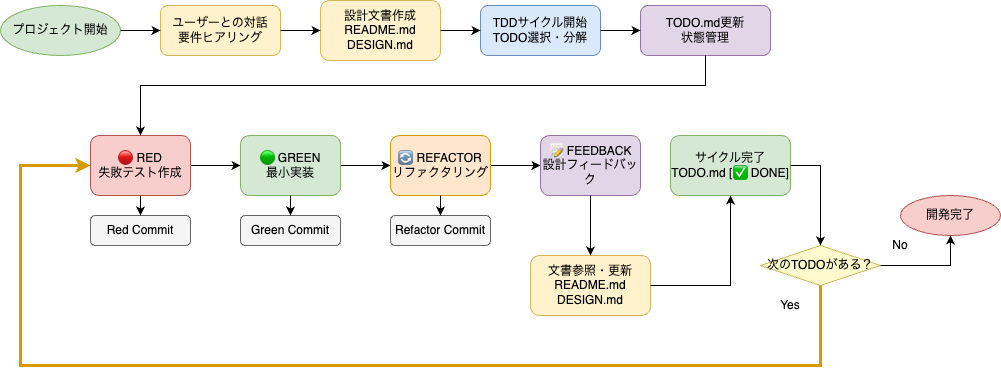

The diagram above was exported from draw.io. Its source (the exported page's mxGraphModel, read from the mxfile embedded in the PNG):
<mxGraphModel dx="1102" dy="1330" grid="1" gridSize="10" guides="1" tooltips="1" connect="1" arrows="1" fold="1" page="1" pageScale="1" pageWidth="827" pageHeight="1169" math="0" shadow="0">
  <root>
    <mxCell id="0" />
    <mxCell id="1" parent="0" />
    <mxCell id="122" value="プロジェクト開始" style="ellipse;whiteSpace=wrap;html=1;fillColor=#d5e8d4;strokeColor=#82b366;" vertex="1" parent="1">
      <mxGeometry x="60" y="120" width="120" height="50" as="geometry" />
    </mxCell>
    <mxCell id="123" value="ユーザーとの対話&lt;br/&gt;要件ヒアリング" style="rounded=1;whiteSpace=wrap;html=1;fillColor=#fff2cc;strokeColor=#d6b656;" vertex="1" parent="1">
      <mxGeometry x="220" y="120" width="120" height="50" as="geometry" />
    </mxCell>
    <mxCell id="124" value="設計文書作成&lt;br/&gt;README.md&lt;br/&gt;DESIGN.md" style="rounded=1;whiteSpace=wrap;html=1;fillColor=#fff2cc;strokeColor=#d6b656;" vertex="1" parent="1">
      <mxGeometry x="380" y="115" width="120" height="60" as="geometry" />
    </mxCell>
    <mxCell id="125" value="TDDサイクル開始&lt;br/&gt;TODO選択・分解" style="rounded=1;whiteSpace=wrap;html=1;fillColor=#dae8fc;strokeColor=#6c8ebf;" vertex="1" parent="1">
      <mxGeometry x="540" y="120" width="120" height="50" as="geometry" />
    </mxCell>
    <mxCell id="126" value="TODO.md更新&lt;br&gt;状態管理" style="rounded=1;whiteSpace=wrap;html=1;fillColor=#e1d5e7;strokeColor=#9673a6;" vertex="1" parent="1">
      <mxGeometry x="700" y="120" width="130" height="50" as="geometry" />
    </mxCell>
    <mxCell id="159" style="edgeStyle=none;html=1;exitX=1;exitY=0.5;exitDx=0;exitDy=0;entryX=0;entryY=0.5;entryDx=0;entryDy=0;" edge="1" parent="1" source="128" target="130">
      <mxGeometry relative="1" as="geometry" />
    </mxCell>
    <mxCell id="128" value="🔴 RED&lt;br/&gt;失敗テスト作成" style="rounded=1;whiteSpace=wrap;html=1;fillColor=#f8cecc;strokeColor=#b85450;" vertex="1" parent="1">
      <mxGeometry x="150" y="250" width="100" height="60" as="geometry" />
    </mxCell>
    <mxCell id="129" value="Red Commit" style="rounded=1;whiteSpace=wrap;html=1;fillColor=#f5f5f5;strokeColor=#666666;" vertex="1" parent="1">
      <mxGeometry x="150" y="330" width="100" height="30" as="geometry" />
    </mxCell>
    <mxCell id="160" style="edgeStyle=none;html=1;exitX=1;exitY=0.5;exitDx=0;exitDy=0;entryX=0;entryY=0.5;entryDx=0;entryDy=0;" edge="1" parent="1" source="130" target="132">
      <mxGeometry relative="1" as="geometry" />
    </mxCell>
    <mxCell id="130" value="🟢 GREEN&lt;br/&gt;最小実装" style="rounded=1;whiteSpace=wrap;html=1;fillColor=#d5e8d4;strokeColor=#82b366;" vertex="1" parent="1">
      <mxGeometry x="300" y="250" width="100" height="60" as="geometry" />
    </mxCell>
    <mxCell id="131" value="Green Commit" style="rounded=1;whiteSpace=wrap;html=1;fillColor=#f5f5f5;strokeColor=#666666;" vertex="1" parent="1">
      <mxGeometry x="300" y="330" width="100" height="30" as="geometry" />
    </mxCell>
    <mxCell id="161" style="edgeStyle=none;html=1;exitX=1;exitY=0.5;exitDx=0;exitDy=0;entryX=0;entryY=0.5;entryDx=0;entryDy=0;" edge="1" parent="1" source="132" target="134">
      <mxGeometry relative="1" as="geometry" />
    </mxCell>
    <mxCell id="132" value="🔄 REFACTOR&lt;br/&gt;リファクタリング" style="rounded=1;whiteSpace=wrap;html=1;fillColor=#ffe6cc;strokeColor=#d79b00;" vertex="1" parent="1">
      <mxGeometry x="450" y="250" width="100" height="60" as="geometry" />
    </mxCell>
    <mxCell id="133" value="Refactor Commit" style="rounded=1;whiteSpace=wrap;html=1;fillColor=#f5f5f5;strokeColor=#666666;" vertex="1" parent="1">
      <mxGeometry x="450" y="330" width="100" height="30" as="geometry" />
    </mxCell>
    <mxCell id="134" value="📝 FEEDBACK&lt;br/&gt;設計フィードバック" style="rounded=1;whiteSpace=wrap;html=1;fillColor=#e1d5e7;strokeColor=#9673a6;" vertex="1" parent="1">
      <mxGeometry x="600" y="250" width="100" height="60" as="geometry" />
    </mxCell>
    <mxCell id="135" value="文書参照・更新&lt;br/&gt;README.md&lt;br/&gt;DESIGN.md" style="rounded=1;whiteSpace=wrap;html=1;fillColor=#fff2cc;strokeColor=#d6b656;" vertex="1" parent="1">
      <mxGeometry x="590" y="370" width="120" height="60" as="geometry" />
    </mxCell>
    <mxCell id="136" value="サイクル完了&lt;br/&gt;TODO.md [✅ DONE]" style="rounded=1;whiteSpace=wrap;html=1;fillColor=#d5e8d4;strokeColor=#82b366;" vertex="1" parent="1">
      <mxGeometry x="730" y="250" width="120" height="60" as="geometry" />
    </mxCell>
    <mxCell id="137" value="次のTODOがある？" style="rhombus;whiteSpace=wrap;html=1;fillColor=#fffacd;strokeColor=#d6b656;" vertex="1" parent="1">
      <mxGeometry x="820" y="360" width="120" height="40" as="geometry" />
    </mxCell>
    <mxCell id="138" value="開発完了" style="ellipse;whiteSpace=wrap;html=1;fillColor=#f8cecc;strokeColor=#b85450;" vertex="1" parent="1">
      <mxGeometry x="960" y="310" width="100" height="40" as="geometry" />
    </mxCell>
    <mxCell id="139" style="edgeStyle=orthogonalEdgeStyle;rounded=0;orthogonalLoop=1;jettySize=auto;html=1;" edge="1" parent="1" source="122" target="123">
      <mxGeometry relative="1" as="geometry" />
    </mxCell>
    <mxCell id="140" style="edgeStyle=orthogonalEdgeStyle;rounded=0;orthogonalLoop=1;jettySize=auto;html=1;" edge="1" parent="1" source="123" target="124">
      <mxGeometry relative="1" as="geometry" />
    </mxCell>
    <mxCell id="141" style="edgeStyle=orthogonalEdgeStyle;rounded=0;orthogonalLoop=1;jettySize=auto;html=1;" edge="1" parent="1" source="124" target="125">
      <mxGeometry relative="1" as="geometry" />
    </mxCell>
    <mxCell id="142" style="edgeStyle=orthogonalEdgeStyle;rounded=0;orthogonalLoop=1;jettySize=auto;html=1;" edge="1" parent="1" source="125" target="126">
      <mxGeometry relative="1" as="geometry" />
    </mxCell>
    <mxCell id="143" style="edgeStyle=orthogonalEdgeStyle;rounded=0;orthogonalLoop=1;jettySize=auto;html=1;" edge="1" parent="1" source="126" target="128">
      <mxGeometry relative="1" as="geometry">
        <Array as="points">
          <mxPoint x="765" y="200" />
          <mxPoint x="200" y="200" />
        </Array>
      </mxGeometry>
    </mxCell>
    <mxCell id="144" style="edgeStyle=orthogonalEdgeStyle;rounded=0;orthogonalLoop=1;jettySize=auto;html=1;" edge="1" parent="1" source="128" target="129">
      <mxGeometry relative="1" as="geometry" />
    </mxCell>
    <mxCell id="146" style="edgeStyle=orthogonalEdgeStyle;rounded=0;orthogonalLoop=1;jettySize=auto;html=1;" edge="1" parent="1" source="130" target="131">
      <mxGeometry relative="1" as="geometry" />
    </mxCell>
    <mxCell id="148" style="edgeStyle=orthogonalEdgeStyle;rounded=0;orthogonalLoop=1;jettySize=auto;html=1;" edge="1" parent="1" source="132" target="133">
      <mxGeometry relative="1" as="geometry" />
    </mxCell>
    <mxCell id="150" style="edgeStyle=orthogonalEdgeStyle;rounded=0;orthogonalLoop=1;jettySize=auto;html=1;" edge="1" parent="1" source="134" target="135">
      <mxGeometry relative="1" as="geometry" />
    </mxCell>
    <mxCell id="151" style="edgeStyle=orthogonalEdgeStyle;rounded=0;orthogonalLoop=1;jettySize=auto;html=1;" edge="1" parent="1" source="135" target="136">
      <mxGeometry relative="1" as="geometry" />
    </mxCell>
    <mxCell id="152" style="edgeStyle=orthogonalEdgeStyle;rounded=0;orthogonalLoop=1;jettySize=auto;html=1;" edge="1" parent="1" source="136" target="137">
      <mxGeometry relative="1" as="geometry">
        <Array as="points">
          <mxPoint x="880" y="280" />
        </Array>
      </mxGeometry>
    </mxCell>
    <mxCell id="153" style="edgeStyle=orthogonalEdgeStyle;rounded=0;orthogonalLoop=1;jettySize=auto;html=1;" edge="1" parent="1" source="137" target="138">
      <mxGeometry relative="1" as="geometry" />
    </mxCell>
    <mxCell id="154" style="edgeStyle=orthogonalEdgeStyle;rounded=0;orthogonalLoop=1;jettySize=auto;html=1;strokeColor=#d79b00;strokeWidth=3;entryX=0;entryY=0.5;entryDx=0;entryDy=0;" edge="1" parent="1" source="137" target="128">
      <mxGeometry relative="1" as="geometry">
        <Array as="points">
          <mxPoint x="880" y="480" />
          <mxPoint x="80" y="480" />
          <mxPoint x="80" y="280" />
        </Array>
        <mxPoint x="140" y="280" as="targetPoint" />
      </mxGeometry>
    </mxCell>
    <mxCell id="156" value="Yes" style="text;html=1;strokeColor=none;fillColor=none;align=center;verticalAlign=middle;whiteSpace=wrap;rounded=0;" vertex="1" parent="1">
      <mxGeometry x="830" y="410" width="40" height="20" as="geometry" />
    </mxCell>
    <mxCell id="157" value="No" style="text;html=1;strokeColor=none;fillColor=none;align=center;verticalAlign=middle;whiteSpace=wrap;rounded=0;" vertex="1" parent="1">
      <mxGeometry x="940" y="350" width="40" height="20" as="geometry" />
    </mxCell>
  </root>
</mxGraphModel>